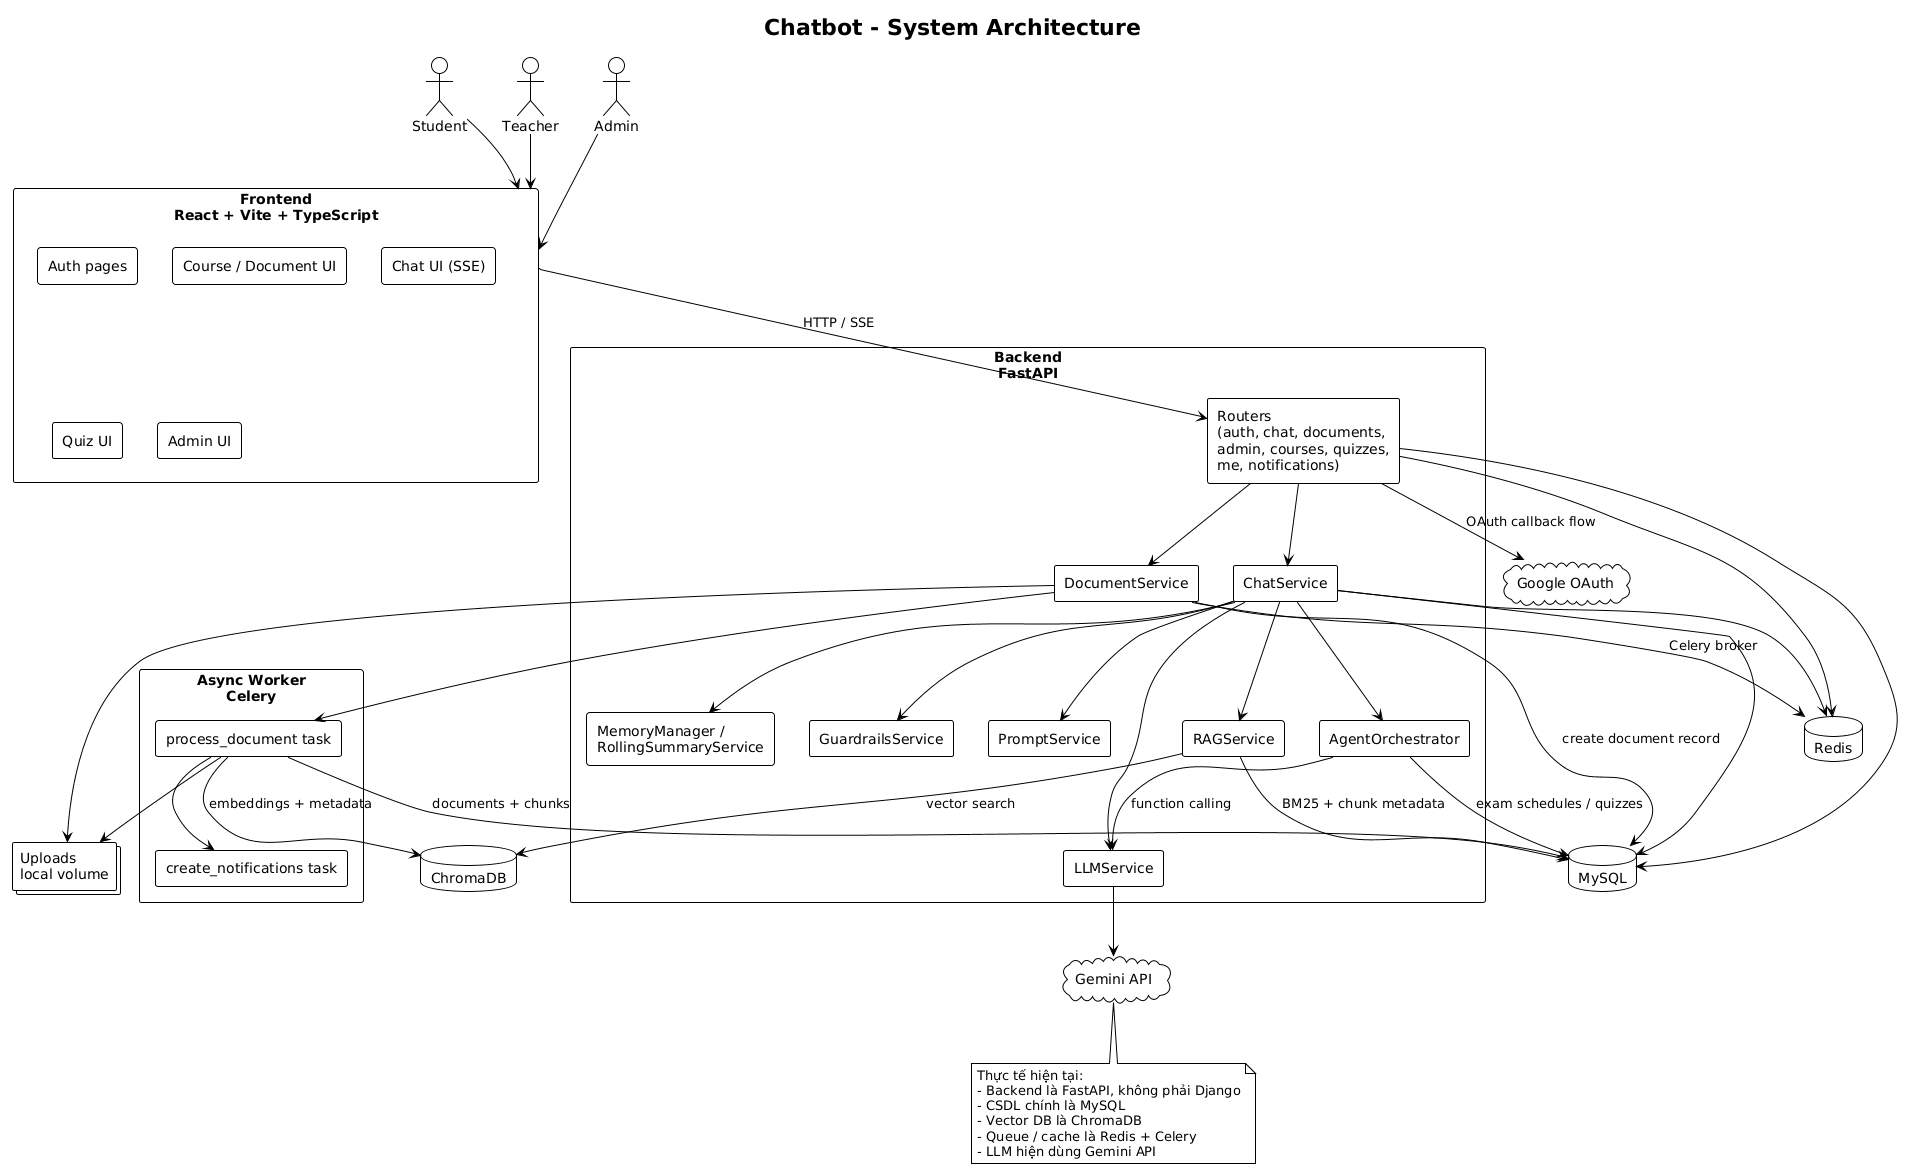

The diagram above was rendered by PlantUML. Its source (embedded in the PNG):
@startuml chatbot_system_architecture
!theme plain
title Chatbot - System Architecture
skinparam backgroundColor #FFFFFF
skinparam componentStyle rectangle

actor "Student" as Student
actor "Teacher" as Teacher
actor "Admin" as Admin

rectangle "Frontend\nReact + Vite + TypeScript" as FE {
  component "Auth pages" as FEAuth
  component "Course / Document UI" as FECourse
  component "Chat UI (SSE)" as FEChat
  component "Quiz UI" as FEQuiz
  component "Admin UI" as FEAdmin
}

rectangle "Backend\nFastAPI" as BE {
  component "Routers\n(auth, chat, documents,\nadmin, courses, quizzes,\nme, notifications)" as Routers
  component "ChatService" as ChatService
  component "RAGService" as RAGService
  component "AgentOrchestrator" as Agent
  component "DocumentService" as DocumentService
  component "MemoryManager /\nRollingSummaryService" as Memory
  component "GuardrailsService" as Guardrails
  component "PromptService" as PromptService
  component "LLMService" as LLMService
}

rectangle "Async Worker\nCelery" as Worker {
  component "process_document task" as ProcessDoc
  component "create_notifications task" as NotifyTask
}

database "MySQL" as MySQL
database "ChromaDB" as Chroma
database "Redis" as Redis
collections "Uploads\nlocal volume" as Uploads

cloud "Google OAuth" as Google
cloud "Gemini API" as Gemini

Student --> FE
Teacher --> FE
Admin --> FE

FE --> Routers : HTTP / SSE
Routers --> ChatService
Routers --> DocumentService
Routers --> MySQL
Routers --> Redis

ChatService --> Guardrails
ChatService --> Memory
ChatService --> Agent
ChatService --> RAGService
ChatService --> LLMService
ChatService --> PromptService
ChatService --> MySQL
ChatService --> Redis

RAGService --> Chroma : vector search
RAGService --> MySQL : BM25 + chunk metadata

Agent --> LLMService : function calling
Agent --> MySQL : exam schedules / quizzes

DocumentService --> Uploads
DocumentService --> MySQL : create document record
DocumentService --> Redis : Celery broker
DocumentService --> ProcessDoc

ProcessDoc --> Uploads
ProcessDoc --> MySQL : documents + chunks
ProcessDoc --> Chroma : embeddings + metadata
ProcessDoc --> NotifyTask

LLMService --> Gemini
Routers --> Google : OAuth callback flow

note bottom
Thực tế hiện tại:
- Backend là FastAPI, không phải Django
- CSDL chính là MySQL
- Vector DB là ChromaDB
- Queue / cache là Redis + Celery
- LLM hiện dùng Gemini API
end note

@enduml